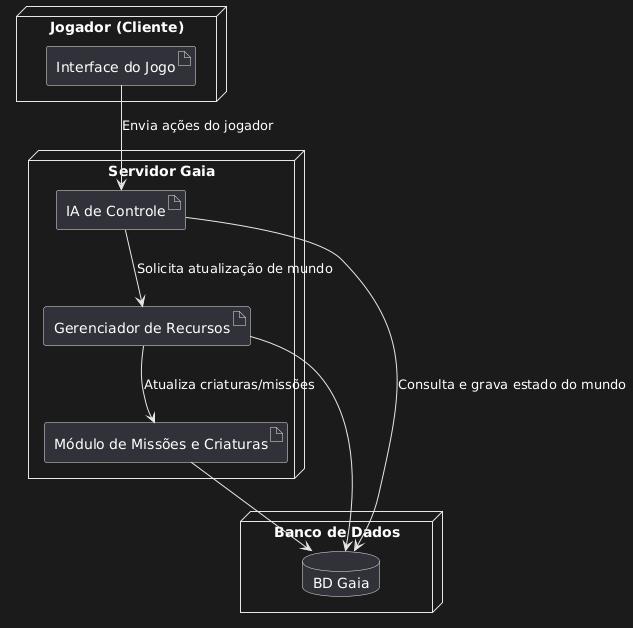

The diagram above was rendered by PlantUML. Its source (embedded in the PNG):
@startuml
node "Jogador (Cliente)" {
    artifact "Interface do Jogo"
}

node "Servidor Gaia" {
    artifact "IA de Controle"
    artifact "Gerenciador de Recursos"
    artifact "Módulo de Missões e Criaturas"
}

node "Banco de Dados" {
    database "BD Gaia"
}

"Interface do Jogo" --> "IA de Controle" : Envia ações do jogador
"IA de Controle" --> "Gerenciador de Recursos" : Solicita atualização de mundo
"Gerenciador de Recursos" --> "Módulo de Missões e Criaturas" : Atualiza criaturas/missões
"IA de Controle" --> "BD Gaia" : Consulta e grava estado do mundo
"Gerenciador de Recursos" --> "BD Gaia"
"Módulo de Missões e Criaturas" --> "BD Gaia"
@enduml